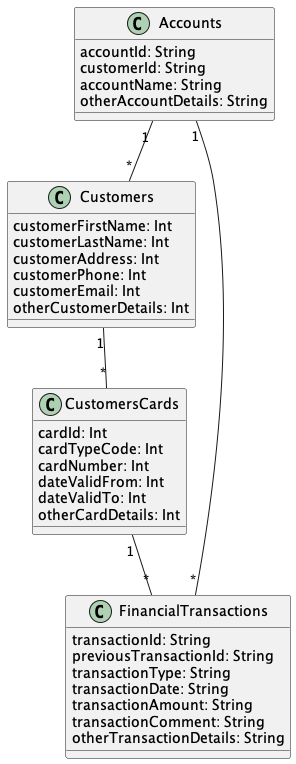

The diagram above was rendered by PlantUML. Its source (embedded in the PNG):
@startuml "CustomersCardTransactions"


class Accounts{
  accountId: String
  customerId: String
  accountName: String
  otherAccountDetails: String
}

class Customers{
  customerFirstName: Int
  customerLastName: Int
  customerAddress: Int
  customerPhone: Int
  customerEmail: Int
  otherCustomerDetails: Int
}

class CustomersCards{
  cardId: Int
  cardTypeCode: Int
  cardNumber: Int
  dateValidFrom: Int
  dateValidTo: Int
  otherCardDetails: Int
}

class FinancialTransactions{
  transactionId: String
  previousTransactionId: String
  transactionType: String
  transactionDate: String
  transactionAmount: String
  transactionComment: String
  otherTransactionDetails: String
}



Accounts "1" -- "*" FinancialTransactions

Accounts "1" -- "*" Customers

Customers "1" -- "*" CustomersCards

CustomersCards "1" -- "*" FinancialTransactions


@enduml